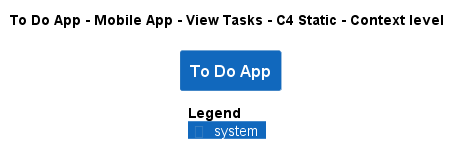

The diagram above was rendered by PlantUML. Its source (embedded in the PNG):
@startuml
!pragma layout smetana
!include ..\..\..\..\..\..\..\.c4s\C4_Context.puml

AddElementTag("c4interflow:lifecycle:new", $bgColor=green, $fontColor=#ffffff, $borderColor=green, $shadowing="False")
AddElementTag("c4interflow:lifecycle:changed", $bgColor=orange, $fontColor=#ffffff, $borderColor=orange, $shadowing="False")
AddElementTag("c4interflow:lifecycle:removed", $bgColor=red, $fontColor=#ffffff, $borderColor=red, $shadowing="False")

AddRelTag("c4interflow:lifecycle:new", $textColor=green, $lineColor=green)
AddRelTag("c4interflow:lifecycle:changed", $textColor=orange, $lineColor=orange)
AddRelTag("c4interflow:lifecycle:removed", $textColor=red, $lineColor=red)

SHOW_PERSON_PORTRAIT()
LAYOUT_TOP_DOWN()

skinparam linetype polyline

title To Do App - Mobile App - View Tasks - C4 Static - Context level

System(ToDoAppExample.SoftwareSystems.ToDoApp, "To Do App", "")



SHOW_LEGEND()
@enduml